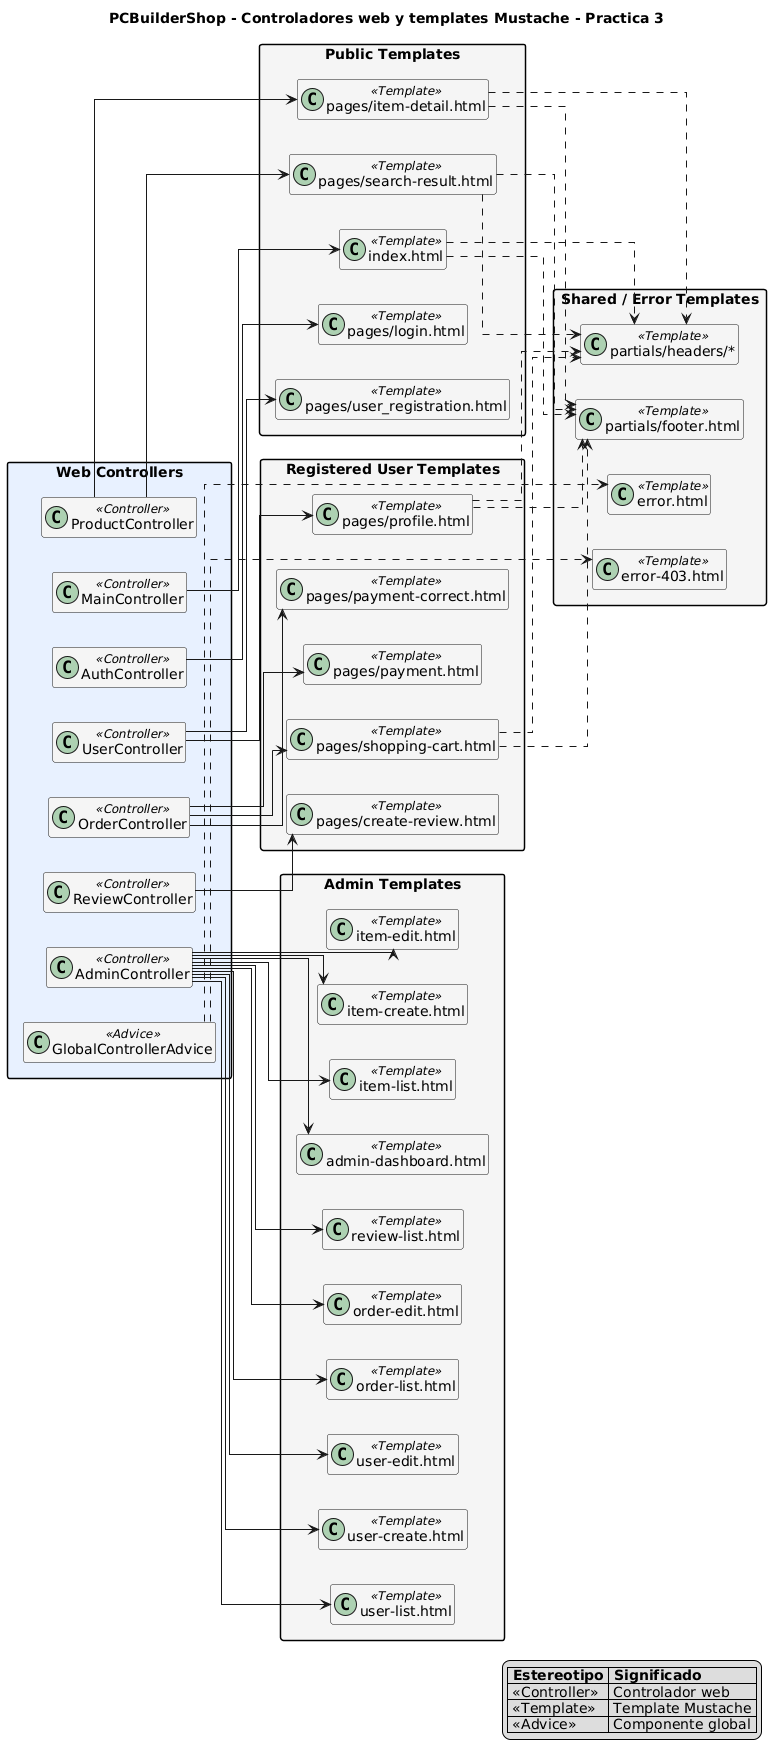

The diagram above was rendered by PlantUML. Its source (embedded in the PNG):
@startuml
title PCBuilderShop - Controladores web y templates Mustache - Practica 3

left to right direction
skinparam packageStyle rectangle
skinparam shadowing false
skinparam classAttributeIconSize 0
skinparam linetype ortho

hide members
hide methods
hide fields

legend right
  |= Estereotipo |= Significado |
  | <<Controller>> | Controlador web |
  | <<Template>> | Template Mustache |
  | <<Advice>> | Componente global |
endlegend

package "Web Controllers" #E8F1FF {
    class MainController <<Controller>>
    class ProductController <<Controller>>
    class OrderController <<Controller>>
    class UserController <<Controller>>
    class ReviewController <<Controller>>
    class AdminController <<Controller>>
    class AuthController <<Controller>>
    class GlobalControllerAdvice <<Advice>>
}

package "Public Templates" #F5F5F5 {
    class "index.html" as T_Index <<Template>>
    class "pages/item-detail.html" as T_ItemDetail <<Template>>
    class "pages/search-result.html" as T_SearchResult <<Template>>
    class "pages/login.html" as T_Login <<Template>>
    class "pages/user_registration.html" as T_UserRegistration <<Template>>
}

package "Registered User Templates" #F5F5F5 {
    class "pages/profile.html" as T_Profile <<Template>>
    class "pages/shopping-cart.html" as T_ShoppingCart <<Template>>
    class "pages/payment.html" as T_Payment <<Template>>
    class "pages/payment-correct.html" as T_PaymentCorrect <<Template>>
    class "pages/create-review.html" as T_CreateReview <<Template>>
}

package "Admin Templates" #F5F5F5 {
    class "admin-dashboard.html" as T_AdminDashboard <<Template>>
    class "item-list.html" as T_ItemList <<Template>>
    class "item-create.html" as T_ItemCreate <<Template>>
    class "item-edit.html" as T_ItemEdit <<Template>>
    class "user-list.html" as T_UserList <<Template>>
    class "user-create.html" as T_UserCreate <<Template>>
    class "user-edit.html" as T_UserEdit <<Template>>
    class "order-list.html" as T_OrderList <<Template>>
    class "order-edit.html" as T_OrderEdit <<Template>>
    class "review-list.html" as T_ReviewList <<Template>>
}

package "Shared / Error Templates" #F5F5F5 {
    class "partials/footer.html" as T_Footer <<Template>>
    class "partials/headers/*" as T_Headers <<Template>>
    class "error.html" as T_Error <<Template>>
    class "error-403.html" as T_Error403 <<Template>>
}

MainController --> T_Index

ProductController --> T_ItemDetail
ProductController --> T_SearchResult

OrderController --> T_ShoppingCart
OrderController --> T_Payment
OrderController --> T_PaymentCorrect

AuthController --> T_Login

UserController --> T_UserRegistration
UserController --> T_Profile

ReviewController --> T_CreateReview

AdminController --> T_AdminDashboard
AdminController --> T_ItemList
AdminController --> T_ItemCreate
AdminController --> T_ItemEdit
AdminController --> T_UserList
AdminController --> T_UserCreate
AdminController --> T_UserEdit
AdminController --> T_OrderList
AdminController --> T_OrderEdit
AdminController --> T_ReviewList

GlobalControllerAdvice ..> T_Error
GlobalControllerAdvice ..> T_Error403

T_Index ..> T_Headers
T_Index ..> T_Footer
T_ItemDetail ..> T_Headers
T_ItemDetail ..> T_Footer
T_SearchResult ..> T_Headers
T_SearchResult ..> T_Footer
T_Profile ..> T_Headers
T_Profile ..> T_Footer
T_ShoppingCart ..> T_Headers
T_ShoppingCart ..> T_Footer
@enduml